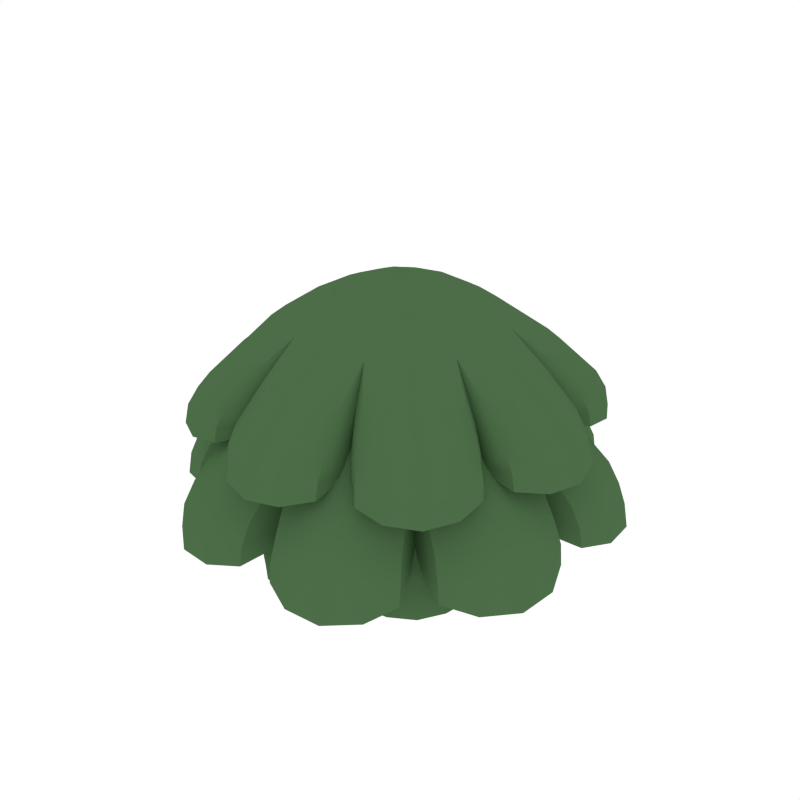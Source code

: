 # Source: Bush.blend  (saved by Blender 2.79.0; exported with 4.5.12 LTS)
import bpy
from mathutils import Matrix  # noqa: F401  (used for matrix-valued properties, if any)

bpy.ops.wm.read_factory_settings(use_empty=True)
scene = bpy.context.scene
scene.name = 'Scene'

# ---- collections
col_collection_1 = bpy.data.collections.new('Collection 1'); scene.collection.children.link(col_collection_1)

# ---- materials (node trees are filled in below, after node groups)
mat_green = bpy.data.materials.new('Green')
mat_green.alpha_threshold = 0.0
mat_green.diffuse_color = (0.07173, 0.1523, 0.06315, 1.0)
mat_green.roughness = 0.5

# ---- node groups
ng_auto_smooth = bpy.data.node_groups.new('Auto Smooth', 'GeometryNodeTree')
_s = ng_auto_smooth.interface.new_socket(name='Geometry', in_out='OUTPUT', socket_type='NodeSocketGeometry')
_s = ng_auto_smooth.interface.new_socket(name='Geometry', in_out='INPUT', socket_type='NodeSocketGeometry')
_s = ng_auto_smooth.interface.new_socket(name='Angle', in_out='INPUT', socket_type='NodeSocketFloat')
_s.subtype = 'ANGLE'
_s.min_value = 0.0
_s.max_value = 3.142
ng_auto_smooth.is_modifier = True
_N = ng_auto_smooth.nodes; _L = ng_auto_smooth.links
n0 = _N.new('NodeGroupOutput'); n0.name = 'Group Output'; n0.location = (480, -100)
n1 = _N.new('NodeGroupInput'); n1.name = 'Group Input'; n1.location = (-420, -300)
n2 = _N.new('NodeGroupInput'); n2.name = 'Group Input.001'; n2.location = (-60, -100)
n3 = _N.new('GeometryNodeSetShadeSmooth'); n3.name = 'Set Shade Smooth'; n3.location = (120, -100)
n3.domain = 'EDGE'
n4 = _N.new('GeometryNodeSetShadeSmooth'); n4.name = 'Set Shade Smooth.001'; n4.location = (300, -100)
n5 = _N.new('GeometryNodeInputMeshEdgeAngle'); n5.name = 'Edge Angle'; n5.location = (-420, -220)
n6 = _N.new('GeometryNodeInputEdgeSmooth'); n6.name = 'Is Edge Smooth'; n6.location = (-60, -160)
n7 = _N.new('GeometryNodeInputShadeSmooth'); n7.name = 'Is Face Smooth'; n7.location = (-240, -340)
n8 = _N.new('FunctionNodeBooleanMath'); n8.name = 'Boolean Math'; n8.location = (-60, -220)
n9 = _N.new('FunctionNodeCompare'); n9.name = 'Compare'; n9.location = (-240, -180)
n9.operation = 'LESS_EQUAL'
_L.new(n5.outputs[0], n9.inputs[0])
_L.new(n4.outputs[0], n0.inputs[0])
_L.new(n1.outputs[1], n9.inputs[1])
_L.new(n9.outputs[0], n8.inputs[0])
_L.new(n7.outputs[0], n8.inputs[1])
_L.new(n2.outputs[0], n3.inputs[0])
_L.new(n6.outputs[0], n3.inputs[1])
_L.new(n3.outputs[0], n4.inputs[0])
_L.new(n8.outputs[0], n3.inputs[2])
n0.is_active_output = True

# ---- material node trees

# ---- world
world_world = bpy.data.worlds.new('World'); scene.world = world_world
world_world.color = (1.0, 1.0, 1.0)
world_world.use_sun_shadow = False
world_world.sun_shadow_jitter_overblur = 0.0
world_world.cycles.sampling_method = 'NONE'
world_world.cycles.sample_map_resolution = 256

# ---- meshes
me_cube_161 = bpy.data.meshes.new('Cube.161')
me_cube_161.from_pydata([(-0.09248, 0.4885, 2.085), (-0.4101, 0.2849, 2.085), (-0.1887, 0.189, 2.174), (-0.2445, 0.04628, 2.187), (-1.58, 0.2799, 1.193), (-1.323, 0.2367, 1.054), (-1.207, 0.4888, 1.222), (-0.2118, 1.204, 1.632), (-0.4346, 1.087, 1.51), (-1.335, 0.9632, 1.04), (-0.7809, 1.103, 1.053), (-0.5373, 1.188, 1.222), (-1.002, 0.7079, 1.633), (-1.2, 0.2194, 1.633), (-0.4885, 0.09248, 2.085), (-0.7107, 1.004, 1.632), (-1.1, 0.7837, 1.053), (-1.073, 0.4697, 1.51), (-0.2839, 0.4111, 2.085), (-0.2285, 1.327, 1.053), (-0.9621, 1.338, 1.04), (-0.04628, 0.2445, 2.187), (-0.2638, 1.589, 1.193), (-0.4756, 1.07, 1.51), (-0.4621, 1.205, 1.126), (-1.082, 0.4457, 1.51), (-1.176, 0.5307, 1.127), (-1.19, 0.5306, 1.222), (-0.4722, 1.215, 1.222), (-0.2643, 1.621, 1.039), (-0.9445, 1.314, 1.193), (-0.5327, 1.175, 1.127), (-1.312, 0.9405, 1.193), (-1.197, 0.4785, 1.128), (-1.612, 0.2806, 1.04), (0.09248, 0.4885, 2.085), (0.4101, 0.2849, 2.085), (0.1887, 0.189, 2.174), (0.2445, 0.04628, 2.187), (1.58, 0.2799, 1.193), (1.323, 0.2367, 1.054), (1.207, 0.4888, 1.222), (0.2118, 1.204, 1.632), (0.4346, 1.087, 1.51), (1.335, 0.9632, 1.04), (0.7809, 1.103, 1.053), (0.5373, 1.188, 1.222), (1.002, 0.7079, 1.633), (1.2, 0.2194, 1.633), (0.4885, 0.09248, 2.085), (0.7107, 1.004, 1.632), (1.1, 0.7837, 1.053), (1.073, 0.4697, 1.51), (0.2839, 0.4111, 2.085), (0.2285, 1.327, 1.053), (0.9621, 1.338, 1.04), (0.04628, 0.2445, 2.187), (0.2638, 1.589, 1.193), (0.4756, 1.07, 1.51), (0.4621, 1.205, 1.126), (1.082, 0.4457, 1.51), (1.176, 0.5307, 1.127), (1.19, 0.5306, 1.222), (0.4722, 1.215, 1.222), (0.2643, 1.621, 1.039), (0.9445, 1.314, 1.193), (0.5327, 1.175, 1.127), (1.312, 0.9405, 1.193), (1.197, 0.4785, 1.128), (1.612, 0.2806, 1.04), (-0.09248, -0.4885, 2.085), (-0.4101, -0.2849, 2.085), (-0.1887, -0.189, 2.174), (-0.2445, -0.04628, 2.187), (-1.58, -0.2799, 1.193), (-1.323, -0.2367, 1.054), (-1.207, -0.4888, 1.222), (-0.2118, -1.204, 1.632), (-0.4346, -1.087, 1.51), (-1.335, -0.9632, 1.04), (-0.7809, -1.103, 1.053), (-0.5373, -1.188, 1.222), (-1.002, -0.7079, 1.633), (-1.2, -0.2194, 1.633), (-0.4885, -0.09248, 2.085), (-0.7107, -1.004, 1.632), (-1.1, -0.7837, 1.053), (-1.073, -0.4697, 1.51), (-0.2839, -0.4111, 2.085), (-0.2285, -1.327, 1.053), (-0.9621, -1.338, 1.04), (-0.04628, -0.2445, 2.187), (-0.2638, -1.589, 1.193), (-0.4756, -1.07, 1.51), (-0.4621, -1.205, 1.126), (-1.082, -0.4457, 1.51), (-1.176, -0.5307, 1.127), (-1.19, -0.5306, 1.222), (-0.4722, -1.215, 1.222), (-0.2643, -1.621, 1.039), (-0.9445, -1.314, 1.193), (-0.5327, -1.175, 1.127), (-1.312, -0.9405, 1.193), (-1.197, -0.4785, 1.128), (-1.612, -0.2806, 1.04), (0.09248, -0.4885, 2.085), (0.4101, -0.2849, 2.085), (0.1887, -0.189, 2.174), (0.2445, -0.04628, 2.187), (1.58, -0.2799, 1.193), (1.323, -0.2367, 1.054), (1.207, -0.4888, 1.222), (0.2118, -1.204, 1.632), (0.4346, -1.087, 1.51), (1.335, -0.9632, 1.04), (0.7809, -1.103, 1.053), (0.5373, -1.188, 1.222), (1.002, -0.7079, 1.633), (1.2, -0.2194, 1.633), (0.4885, -0.09248, 2.085), (0.7107, -1.004, 1.632), (1.1, -0.7837, 1.053), (1.073, -0.4697, 1.51), (0.2839, -0.4111, 2.085), (0.2285, -1.327, 1.053), (0.9621, -1.338, 1.04), (0.04628, -0.2445, 2.187), (0.2638, -1.589, 1.193), (0.4756, -1.07, 1.51), (0.4621, -1.205, 1.126), (1.082, -0.4457, 1.51), (1.176, -0.5307, 1.127), (1.19, -0.5306, 1.222), (0.4722, -1.215, 1.222), (0.2643, -1.621, 1.039), (0.9445, -1.314, 1.193), (0.5327, -1.175, 1.127), (1.312, -0.9405, 1.193), (1.197, -0.4785, 1.128), (1.612, -0.2806, 1.04), (-0.2358, 1.341, 0.4634), (-1.115, 0.7882, 0.4634), (-1.336, 0.2443, 0.4634), (-0.7907, 1.117, 0.4634), (0.2358, 1.341, 0.4634), (1.115, 0.7882, 0.4634), (1.336, 0.2443, 0.4634), (0.7907, 1.117, 0.4634), (-0.2358, -1.341, 0.4634), (-1.115, -0.7882, 0.4634), (-1.336, -0.2443, 0.4634), (-0.7907, -1.117, 0.4634), (0.2358, -1.341, 0.4634), (1.115, -0.7882, 0.4634), (1.336, -0.2443, 0.4634), (0.7907, -1.117, 0.4634), (-1.488, 0.9494, 0.5238), (-0.9513, 1.54, 0.3249), (-0.4143, 1.764, 0.3249), (0.4007, 1.726, 0.5231), (0.4138, 1.758, 0.3236), (-0.4068, 1.732, 0.5236), (-0.9373, 1.508, 0.5236), (-1.52, 0.9636, 0.3256), (1.723, -0.3806, 0.5238), (1.762, 0.4166, 0.3249), (1.541, 0.9546, 0.3249), (0.9368, 1.504, 0.5231), (0.9508, 1.536, 0.3236), (1.512, 0.937, 0.5236), (1.729, 0.4033, 0.5236), (1.756, -0.3935, 0.3256), (-1.723, 0.3806, 0.5238), (-1.762, -0.4166, 0.3249), (-1.541, -0.9546, 0.3249), (-0.9368, -1.504, 0.5231), (-0.9508, -1.536, 0.3236), (-1.512, -0.937, 0.5236), (-1.729, -0.4033, 0.5236), (-1.756, 0.3935, 0.3256), (1.488, -0.9494, 0.5238), (0.9513, -1.54, 0.3249), (0.4143, -1.764, 0.3249), (-0.4007, -1.726, 0.5231), (-0.4138, -1.758, 0.3236), (0.4068, -1.732, 0.5236), (0.9373, -1.508, 0.5236), (1.52, -0.9636, 0.3256), (-0.4822, 0.6923, 1.904), (-0.8239, 0.1542, 1.903), (-0.1525, 0.8251, 1.904), (-0.4433, 0.1868, 2.084), (-0.1866, 0.4436, 2.084), (-0.09345, 0.1904, 2.195), (-0.1904, 0.09354, 2.195), (-0.8536, 0.593, 1.143), (-1.017, 0.1925, 1.143), (-1.12, 0.3885, 1.6), (-0.2537, 1.502, 1.339), (-0.3761, 1.127, 1.601), (-1.243, 0.8869, 1.339), (-0.5432, 1.059, 1.601), (-1.061, 0.5365, 1.6), (-1.494, 0.2678, 1.339), (-1.388, -2.146e-09, 1.04), (-1.258, -1.87e-09, 1.634), (-0.514, -1.16e-09, 2.085), (-0.6907, 0.4826, 1.903), (-0.591, 0.8556, 1.143), (-0.8917, 1.244, 1.339), (-0.8947, 0.8969, 1.634), (-0.986, 0.99, 1.04), (-0.365, 0.3664, 2.085), (-0.1925, 1.017, 1.143), (2.947e-09, 1.39, 1.04), (2.01e-09, 1.26, 1.634), (6.509e-10, 0.514, 2.085), (-0.9909, 0.42, 1.571), (-0.4465, 1.063, 1.158), (-1.41, 0.4721, 1.205), (-0.4459, 1.444, 1.073), (-0.6993, 1.32, 1.204), (-1.336, 0.7063, 1.074), (-1.69, -2.146e-09, 1.027), (-1.18, 1.182, 1.189), (2.947e-09, 1.694, 1.027), (-0.2235, -1.16e-09, 2.2), (9.886e-10, 0.2235, 2.2), (-0.4185, 0.9908, 1.571), (-0.5248, 1.165, 1.317), (-0.467, 1.189, 1.317), (-1.093, 0.4638, 1.232), (-1.182, 0.4823, 1.317), (-1.169, 0.5171, 1.317), (-0.4608, 1.093, 1.232), (-1.431, 0.4704, 1.075), (-0.4478, 1.423, 1.204), (-0.7086, 1.336, 1.074), (-1.322, 0.6895, 1.204), (-1.658, -2.146e-09, 1.189), (-1.202, 1.206, 1.027), (2.947e-09, 1.662, 1.189), (-1.061, 0.4503, 1.158), (0.4822, 0.6923, 1.904), (0.8239, 0.1542, 1.903), (0.1525, 0.8251, 1.904), (0.4433, 0.1868, 2.084), (0.1866, 0.4436, 2.084), (0.09345, 0.1904, 2.195), (0.1904, 0.09354, 2.195), (0.8536, 0.593, 1.143), (1.017, 0.1925, 1.143), (1.12, 0.3885, 1.6), (0.2537, 1.502, 1.339), (0.3761, 1.127, 1.601), (1.243, 0.8869, 1.339), (0.5432, 1.059, 1.601), (1.061, 0.5365, 1.6), (1.494, 0.2678, 1.339), (1.388, -2.146e-09, 1.04), (1.258, -1.87e-09, 1.634), (0.514, -1.16e-09, 2.085), (0.6907, 0.4826, 1.903), (0.591, 0.8556, 1.143), (0.8917, 1.244, 1.339), (0.8947, 0.8969, 1.634), (0.986, 0.99, 1.04), (0.365, 0.3664, 2.085), (0.1925, 1.017, 1.143), (0.9909, 0.42, 1.571), (0.4465, 1.063, 1.158), (1.41, 0.4721, 1.205), (0.4459, 1.444, 1.073), (0.6993, 1.32, 1.204), (1.336, 0.7063, 1.074), (1.69, -2.146e-09, 1.027), (1.18, 1.182, 1.189), (0.2235, -1.16e-09, 2.2), (0.4185, 0.9908, 1.571), (0.5248, 1.165, 1.317), (0.467, 1.189, 1.317), (1.093, 0.4638, 1.232), (1.182, 0.4823, 1.317), (1.169, 0.5171, 1.317), (0.4608, 1.093, 1.232), (1.431, 0.4704, 1.075), (0.4478, 1.423, 1.204), (0.7086, 1.336, 1.074), (1.322, 0.6895, 1.204), (1.658, -2.146e-09, 1.189), (1.202, 1.206, 1.027), (1.061, 0.4503, 1.158), (-0.4822, -0.6923, 1.904), (-0.8239, -0.1542, 1.903), (-0.1525, -0.8251, 1.904), (-0.4433, -0.1868, 2.084), (-0.1866, -0.4436, 2.084), (-0.09345, -0.1904, 2.195), (-0.1904, -0.09354, 2.195), (-0.8536, -0.593, 1.143), (-1.017, -0.1925, 1.143), (-1.12, -0.3885, 1.6), (-0.2537, -1.502, 1.339), (-0.3761, -1.127, 1.601), (-1.243, -0.8869, 1.339), (-0.5432, -1.059, 1.601), (-1.061, -0.5365, 1.6), (-1.494, -0.2678, 1.339), (-0.6907, -0.4826, 1.903), (-0.591, -0.8556, 1.143), (-0.8917, -1.244, 1.339), (-0.8947, -0.8969, 1.634), (-0.986, -0.99, 1.04), (-0.365, -0.3664, 2.085), (-0.1925, -1.017, 1.143), (2.947e-09, -1.39, 1.04), (2.01e-09, -1.26, 1.634), (6.509e-10, -0.514, 2.085), (-0.9909, -0.42, 1.571), (-0.4465, -1.063, 1.158), (-1.41, -0.4721, 1.205), (-0.4459, -1.444, 1.073), (-0.6993, -1.32, 1.204), (-1.336, -0.7063, 1.074), (-1.18, -1.182, 1.189), (2.947e-09, -1.694, 1.027), (9.886e-10, -0.2235, 2.2), (-0.4185, -0.9908, 1.571), (-0.5248, -1.165, 1.317), (-0.467, -1.189, 1.317), (-1.093, -0.4638, 1.232), (-1.182, -0.4823, 1.317), (-1.169, -0.5171, 1.317), (-0.4608, -1.093, 1.232), (-1.431, -0.4704, 1.075), (-0.4478, -1.423, 1.204), (-0.7086, -1.336, 1.074), (-1.322, -0.6895, 1.204), (-1.202, -1.206, 1.027), (2.947e-09, -1.662, 1.189), (-1.061, -0.4503, 1.158), (0.4822, -0.6923, 1.904), (0.8239, -0.1542, 1.903), (0.1525, -0.8251, 1.904), (0.4433, -0.1868, 2.084), (0.1866, -0.4436, 2.084), (0.09345, -0.1904, 2.195), (0.1904, -0.09354, 2.195), (0.8536, -0.593, 1.143), (1.017, -0.1925, 1.143), (1.12, -0.3885, 1.6), (0.2537, -1.502, 1.339), (0.3761, -1.127, 1.601), (1.243, -0.8869, 1.339), (0.5432, -1.059, 1.601), (1.061, -0.5365, 1.6), (1.494, -0.2678, 1.339), (0.6907, -0.4826, 1.903), (0.591, -0.8556, 1.143), (0.8917, -1.244, 1.339), (0.8947, -0.8969, 1.634), (0.986, -0.99, 1.04), (0.365, -0.3664, 2.085), (0.1925, -1.017, 1.143), (0.9909, -0.42, 1.571), (0.4465, -1.063, 1.158), (1.41, -0.4721, 1.205), (0.4459, -1.444, 1.073), (0.6993, -1.32, 1.204), (1.336, -0.7063, 1.074), (1.18, -1.182, 1.189), (0.4185, -0.9908, 1.571), (0.5248, -1.165, 1.317), (0.467, -1.189, 1.317), (1.093, -0.4638, 1.232), (1.182, -0.4823, 1.317), (1.169, -0.5171, 1.317), (0.4608, -1.093, 1.232), (1.431, -0.4704, 1.075), (0.4478, -1.423, 1.204), (0.7086, -1.336, 1.074), (1.322, -0.6895, 1.204), (1.202, -1.206, 1.027), (1.061, -0.4503, 1.158), (-0.5822, 0.8358, 1.005), (-0.9955, 0.1863, 1.005), (-0.1842, 0.9967, 1.005), (-1.224, 0.4244, 0.4119), (-0.2243, 1.328, 0.04112), (-0.4109, 1.231, 0.4119), (-1.099, 0.784, 0.04091), (-0.5933, 1.157, 0.4119), (-1.159, 0.5861, 0.4119), (-1.321, 0.2367, 0.04143), (-1.404, -1.458e-09, 0.463), (-0.8342, 0.5829, 1.005), (-0.7883, 1.1, 0.04055), (-0.9985, 1.001, 0.463), (1.871e-09, 1.406, 0.463), (-1.072, 0.4544, 0.3599), (-0.4528, 1.072, 0.3599), (0.5822, 0.8358, 1.005), (0.9955, 0.1863, 1.005), (0.1842, 0.9967, 1.005), (1.224, 0.4244, 0.4119), (0.2243, 1.328, 0.04112), (0.4109, 1.231, 0.4119), (1.099, 0.784, 0.04091), (0.5933, 1.157, 0.4119), (1.159, 0.5861, 0.4119), (1.321, 0.2367, 0.04143), (1.404, -1.458e-09, 0.463), (0.8342, 0.5829, 1.005), (0.7883, 1.1, 0.04055), (0.9985, 1.001, 0.463), (1.072, 0.4544, 0.3599), (0.4528, 1.072, 0.3599), (-0.5822, -0.8358, 1.005), (-0.9955, -0.1863, 1.005), (-0.1842, -0.9967, 1.005), (-1.224, -0.4244, 0.4119), (-0.2243, -1.328, 0.04112), (-0.4109, -1.231, 0.4119), (-1.099, -0.784, 0.04091), (-0.5933, -1.157, 0.4119), (-1.159, -0.5861, 0.4119), (-1.321, -0.2367, 0.04143), (-0.8342, -0.5829, 1.005), (-0.7883, -1.1, 0.04055), (-0.9985, -1.001, 0.463), (1.871e-09, -1.406, 0.463), (-1.072, -0.4544, 0.3599), (-0.4528, -1.072, 0.3599), (0.5822, -0.8358, 1.005), (0.9955, -0.1863, 1.005), (0.1842, -0.9967, 1.005), (1.224, -0.4244, 0.4119), (0.2243, -1.328, 0.04112), (0.4109, -1.231, 0.4119), (1.099, -0.784, 0.04091), (0.5933, -1.157, 0.4119), (1.159, -0.5861, 0.4119), (1.321, -0.2367, 0.04143), (0.8342, -0.5829, 1.005), (0.7883, -1.1, 0.04055), (0.9985, -1.001, 0.463), (1.072, -0.4544, 0.3599), (0.4528, -1.072, 0.3599), (-0.2412, 1.101, 1.352), (-0.9387, 0.6119, 1.352), (0.2337, 1.097, 1.352), (-0.6177, 0.9617, 0.4594), (-0.9519, 0.6234, 0.4594), (0.3744, 1.633, 0.7134), (-0.8897, 1.424, 0.7135), (-1.406, 0.901, 0.7136), (-0.6059, 0.949, 1.352), (-0.2403, 1.118, 0.4594), (-0.3824, 1.639, 0.7135), (0.2323, 1.114, 0.4594), (-0.006342, 1.268, 0.4781), (-1.233, 1.073, 0.5388), (0.1548, 1.655, 0.3677), (-0.155, 1.635, 0.5385), (-1.06, 1.28, 0.3696), (-1.717, 0.7112, 0.3089), (-0.7011, 1.698, 0.5181), (0.7131, 1.721, 0.3079), (-0.9155, 0.9312, 0.5748), (-0.008063, 1.305, 0.5746), (-1.256, 1.08, 0.3706), (0.1437, 1.634, 0.5378), (-0.1576, 1.656, 0.3696), (-1.053, 1.257, 0.5385), (-1.684, 0.6976, 0.5182), (-0.7133, 1.731, 0.3085), (0.6995, 1.689, 0.5179), (-0.8887, 0.9041, 0.4786), (0.949, 0.6079, 1.352), (1.096, -0.2311, 1.352), (0.6103, 0.9408, 1.352), (1.117, 0.2432, 0.4594), (1.114, -0.2323, 0.4594), (0.8899, 1.419, 0.7134), (1.636, 0.3779, 0.7135), (1.631, -0.3568, 0.7136), (1.099, 0.2426, 1.352), (0.9605, 0.6206, 0.4594), (1.43, 0.8887, 0.7135), (0.6234, 0.9519, 0.4594), (0.9009, 0.8919, 0.4781), (1.631, -0.1135, 0.5388), (1.061, 1.28, 0.3677), (1.266, 1.047, 0.5385), (1.655, 0.1553, 0.3696), (1.717, -0.7112, 0.3089), (1.696, 0.7047, 0.5181), (1.306, 0.01111, 0.5748), (0.9283, 0.9169, 0.5746), (1.652, -0.1243, 0.3706), (1.054, 1.257, 0.5378), (1.282, 1.059, 0.3696), (1.633, 0.1441, 0.5385), (1.684, -0.6976, 0.5182), (1.728, 0.7193, 0.3085), (1.268, 0.01084, 0.4786), (-0.949, -0.6079, 1.352), (-1.096, 0.2311, 1.352), (-0.6103, -0.9408, 1.352), (-1.117, -0.2432, 0.4594), (-1.114, 0.2323, 0.4594), (-0.8899, -1.419, 0.7134), (-1.636, -0.3779, 0.7135), (-1.631, 0.3568, 0.7136), (-1.099, -0.2426, 1.352), (-0.9605, -0.6206, 0.4594), (-1.43, -0.8887, 0.7135), (-0.6234, -0.9519, 0.4594), (-0.9009, -0.8919, 0.4781), (-1.631, 0.1135, 0.5388), (-1.061, -1.28, 0.3677), (-1.266, -1.047, 0.5385), (-1.655, -0.1553, 0.3696), (-1.696, -0.7047, 0.5181), (-0.7131, -1.721, 0.3079), (-1.306, -0.01111, 0.5748), (-0.9283, -0.9169, 0.5746), (-1.652, 0.1243, 0.3706), (-1.054, -1.257, 0.5378), (-1.282, -1.059, 0.3696), (-1.633, -0.1441, 0.5385), (-1.728, -0.7193, 0.3085), (-0.6995, -1.689, 0.5179), (-1.268, -0.01084, 0.4786), (0.2412, -1.101, 1.352), (0.9387, -0.6119, 1.352), (-0.2337, -1.097, 1.352), (0.6177, -0.9617, 0.4594), (0.9519, -0.6234, 0.4594), (-0.3744, -1.633, 0.7134), (0.8897, -1.424, 0.7135), (1.406, -0.901, 0.7136), (0.6059, -0.949, 1.352), (0.2403, -1.118, 0.4594), (0.3824, -1.639, 0.7135), (-0.2323, -1.114, 0.4594), (0.006342, -1.268, 0.4781), (1.233, -1.073, 0.5388), (-0.1548, -1.655, 0.3677), (0.155, -1.635, 0.5385), (1.06, -1.28, 0.3696), (0.7011, -1.698, 0.5181), (0.9155, -0.9312, 0.5748), (0.008063, -1.305, 0.5746), (1.256, -1.08, 0.3706), (-0.1437, -1.634, 0.5378), (0.1576, -1.656, 0.3696), (1.053, -1.257, 0.5385), (0.7133, -1.731, 0.3085), (0.8887, -0.9041, 0.4786), (-0.3384, 0.8025, 1.875), (-0.8019, 0.3391, 1.875), (-0.3883, 0.9232, 1.153), (-0.9227, 0.3888, 1.153), (-1.342, 0.4553, 1.335), (-0.4339, 1.354, 1.335), (-0.6631, 1.261, 1.335), (-1.263, 0.6521, 1.335), (-0.6115, 0.6137, 1.9), (-0.7596, 0.7627, 1.134), (-1.117, 1.119, 1.338), (-0.4567, 1.082, 1.334), (-1.082, 0.4591, 1.334), (0.3384, 0.8025, 1.875), (0.8019, 0.3391, 1.875), (0.3883, 0.9232, 1.153), (0.9227, 0.3888, 1.153), (1.342, 0.4553, 1.335), (0.4339, 1.354, 1.335), (0.6631, 1.261, 1.335), (1.263, 0.6521, 1.335), (0.6115, 0.6137, 1.9), (0.7596, 0.7627, 1.134), (1.117, 1.119, 1.338), (6.728e-10, 0.8613, 1.9), (2.947e-09, 1.07, 1.134), (2.947e-09, 1.572, 1.338), (0.4567, 1.082, 1.334), (1.082, 0.4591, 1.334), (-0.3384, -0.8025, 1.875), (-0.8019, -0.3391, 1.875), (-0.3883, -0.9232, 1.153), (-0.9227, -0.3888, 1.153), (-1.342, -0.4553, 1.335), (-0.4339, -1.354, 1.335), (-0.6631, -1.261, 1.335), (-1.263, -0.6521, 1.335), (-0.8609, -5.627e-10, 1.9), (-1.07, -2.146e-09, 1.134), (-1.568, -2.146e-09, 1.338), (-0.6115, -0.6137, 1.9), (-0.7596, -0.7627, 1.134), (-1.117, -1.119, 1.338), (-0.4567, -1.082, 1.334), (-1.082, -0.4591, 1.334), (0.3384, -0.8025, 1.875), (0.8019, -0.3391, 1.875), (1.035e-09, -8.815e-10, 2.263), (0.3883, -0.9232, 1.153), (0.9227, -0.3888, 1.153), (1.342, -0.4553, 1.335), (0.4339, -1.354, 1.335), (0.6631, -1.261, 1.335), (1.263, -0.6521, 1.335), (0.8609, -5.627e-10, 1.9), (1.07, -2.146e-09, 1.134), (1.568, -2.146e-09, 1.338), (0.6115, -0.6137, 1.9), (0.7596, -0.7627, 1.134), (1.117, -1.119, 1.338), (6.728e-10, -0.8613, 1.9), (2.947e-09, -1.07, 1.134), (2.947e-09, -1.572, 1.338), (0.4567, -1.082, 1.334), (1.082, -0.4591, 1.334), (-0.3982, 0.9444, 0.9366), (-0.9437, 0.399, 0.9366), (-1.188, 0.4028, 0.02927), (-0.3839, 1.198, 0.02823), (-0.5866, 1.115, 0.02851), (-1.118, 0.5769, 0.02901), (-0.7439, 0.7465, 1.005), (-0.987, 0.9888, 0.04611), (-0.4043, 0.958, 0.02844), (-0.9583, 0.4064, 0.02848), (0.3982, 0.9444, 0.9366), (0.9437, 0.399, 0.9366), (1.188, 0.4028, 0.02927), (0.3839, 1.198, 0.02823), (0.5866, 1.115, 0.02851), (1.118, 0.5769, 0.02901), (0.7439, 0.7465, 1.005), (0.987, 0.9888, 0.04611), (1.871e-09, 1.048, 1.005), (1.205e-09, 1.39, 0.04604), (0.4043, 0.958, 0.02844), (0.9583, 0.4064, 0.02848), (-0.3982, -0.9444, 0.9366), (-0.9437, -0.399, 0.9366), (-1.188, -0.4028, 0.02927), (-0.3839, -1.198, 0.02823), (-0.5866, -1.115, 0.02851), (-1.118, -0.5769, 0.02901), (-1.047, -1.575e-10, 1.005), (-1.387, 6.394e-09, 0.04613), (-0.7439, -0.7465, 1.005), (-0.987, -0.9888, 0.04611), (-0.4043, -0.958, 0.02844), (-0.9583, -0.4064, 0.02848), (0.3982, -0.9444, 0.9366), (0.9437, -0.399, 0.9366), (1.188, -0.4028, 0.02927), (0.3839, -1.198, 0.02823), (0.5866, -1.115, 0.02851), (1.118, -0.5769, 0.02901), (1.047, -1.575e-10, 1.005), (1.387, 6.394e-09, 0.04613), (0.7439, -0.7465, 1.005), (0.987, -0.9888, 0.04611), (1.871e-09, -1.048, 1.005), (1.205e-09, -1.39, 0.04604), (0.4043, -0.958, 0.02844), (0.9583, -0.4064, 0.02848), (-0.007156, 1.136, 1.3), (-0.7968, 0.8086, 1.3), (-0.00604, 1.101, 0.4717), (-0.7737, 0.7833, 0.4717), (-1.172, 1.028, 0.7078), (0.1289, 1.558, 0.7076), (-0.1431, 1.56, 0.7077), (-1.009, 1.194, 0.7077), (-0.4443, 1.078, 1.352), (-0.4508, 1.095, 0.4471), (-0.6636, 1.606, 0.7121), (-0.008617, 1.297, 0.7028), (-0.9102, 0.9257, 0.7029), (0.808, 0.7979, 1.3), (1.135, 0.008336, 1.3), (0.783, 0.7745, 0.4717), (1.101, 0.00677, 0.4717), (1.555, -0.1023, 0.7078), (1.011, 1.193, 0.7076), (1.204, 1.002, 0.7077), (1.558, 0.1309, 0.7077), (1.076, 0.448, 1.352), (1.093, 0.4552, 0.4471), (1.605, 0.6665, 0.7121), (0.4435, 1.071, 1.352), (0.4502, 1.087, 0.4471), (0.6617, 1.597, 0.712), (0.9231, 0.9109, 0.7028), (1.298, 0.01093, 0.7029), (-0.808, -0.7979, 1.3), (-1.135, -0.008336, 1.3), (-0.783, -0.7745, 0.4717), (-1.101, -0.00677, 0.4717), (-1.555, 0.1023, 0.7078), (-1.011, -1.193, 0.7076), (-1.204, -1.002, 0.7077), (-1.558, -0.1309, 0.7077), (-1.07, 0.4433, 1.352), (-1.087, 0.4502, 0.4471), (-1.593, 0.66, 0.7121), (-1.076, -0.448, 1.352), (-1.093, -0.4552, 0.4471), (-1.605, -0.6665, 0.7121), (-0.9231, -0.9109, 0.7028), (-1.298, -0.01093, 0.7029), (0.007156, -1.136, 1.3), (0.7968, -0.8086, 1.3), (0.00604, -1.101, 0.4717), (0.7737, -0.7833, 0.4717), (1.172, -1.028, 0.7078), (-0.1289, -1.558, 0.7076), (0.1431, -1.56, 0.7077), (1.009, -1.194, 0.7077), (1.07, -0.4433, 1.352), (1.087, -0.4502, 0.4471), (1.593, -0.66, 0.7121), (0.4443, -1.078, 1.352), (0.4508, -1.095, 0.4471), (0.6636, -1.606, 0.7121), (-0.4435, -1.071, 1.352), (-0.4502, -1.087, 0.4471), (-0.6617, -1.597, 0.712), (0.008617, -1.297, 0.7028), (0.9102, -0.9257, 0.7029)], [], [(0, 216, 584, 190), (0, 190, 560, 192), (2, 1, 191, 194), (21, 0, 192, 193), (1, 212, 568, 207), (1, 207, 561, 191), (18, 212, 1, 2), (14, 206, 226, 3), (18, 2, 193, 192), (2, 194, 607, 193), (21, 227, 216, 0), (14, 3, 194, 191), (3, 226, 607, 194), (34, 4, 219, 235), (4, 239, 599, 203), (4, 203, 564, 219), (62, 61, 274, 288), (5, 196, 598, 204), (33, 242, 563, 196, 5), (34, 235, 33, 5), (34, 223, 239, 4), (33, 6, 231, 242), (6, 219, 564, 232), (6, 232, 572, 231), (7, 190, 584, 215), (7, 215, 586, 198), (7, 198, 565, 199), (7, 199, 560, 190), (8, 228, 560, 199), (8, 199, 565, 230), (8, 230, 571, 228), (32, 9, 222, 238), (24, 220, 29, 19), (16, 9, 240, 211), (33, 235, 219, 6), (10, 208, 569, 211), (31, 218, 562, 208, 10), (20, 237, 31, 10), (32, 224, 240, 9), (31, 11, 234, 218), (11, 221, 566, 229), (11, 229, 571, 234), (12, 207, 568, 210), (12, 210, 570, 200), (12, 200, 567, 202), (12, 202, 561, 207), (13, 189, 561, 197), (13, 197, 564, 203), (13, 203, 599, 205), (13, 205, 597, 189), (14, 191, 561, 189), (14, 189, 597, 206), (15, 188, 560, 201), (15, 201, 566, 209), (15, 209, 570, 210), (15, 210, 568, 188), (26, 222, 9, 16), (16, 211, 569, 195), (17, 217, 561, 202), (17, 202, 567, 233), (17, 233, 572, 217), (18, 192, 560, 188), (18, 188, 568, 212), (20, 10, 211, 240), (24, 19, 213, 562, 218), (69, 275, 259, 40), (19, 214, 585, 213), (30, 20, 240, 224), (31, 237, 221, 11), (21, 193, 607, 227), (29, 22, 241, 225), (22, 236, 565, 198), (22, 198, 586, 241), (30, 221, 237, 20), (23, 228, 571, 229), (23, 229, 566, 201), (23, 201, 560, 228), (29, 220, 236, 22), (28, 24, 218, 234), (25, 217, 572, 232), (25, 232, 564, 197), (25, 197, 561, 217), (28, 236, 220, 24), (27, 26, 242, 231), (27, 231, 572, 233), (27, 233, 567, 238), (28, 234, 571, 230), (28, 230, 565, 236), (29, 225, 214, 19), (30, 209, 566, 221), (30, 224, 570, 209), (26, 16, 195, 563, 242), (32, 200, 570, 224), (32, 238, 567, 200), (35, 245, 584, 216), (56, 248, 247, 35), (37, 249, 246, 36), (35, 247, 573, 245), (36, 262, 581, 267), (53, 37, 36, 267), (36, 246, 574, 262), (49, 38, 277, 261), (37, 248, 607, 249), (53, 247, 248, 37), (56, 35, 216, 227), (38, 249, 607, 277), (49, 246, 249, 38), (69, 285, 271, 39), (97, 96, 323, 337), (39, 271, 577, 258), (39, 258, 616, 289), (40, 259, 615, 251), (69, 40, 68, 285), (68, 40, 251, 576, 291), (69, 39, 289, 275), (41, 281, 588, 282), (41, 282, 577, 271), (68, 291, 281, 41), (42, 215, 584, 245), (42, 245, 573, 254), (42, 254, 578, 253), (42, 253, 586, 215), (43, 254, 573, 278), (43, 278, 587, 280), (43, 280, 578, 254), (67, 288, 274, 44), (68, 41, 271, 285), (51, 266, 290, 44), (59, 54, 64, 272), (45, 266, 582, 263), (55, 45, 66, 287), (66, 45, 263, 575, 270), (67, 44, 290, 276), (46, 284, 587, 279), (46, 279, 579, 273), (66, 270, 284, 46), (47, 265, 581, 262), (47, 262, 574, 257), (47, 257, 580, 255), (47, 255, 583, 265), (48, 252, 574, 244), (48, 244, 614, 260), (48, 260, 616, 258), (48, 258, 577, 252), (49, 244, 574, 246), (49, 261, 614, 244), (50, 256, 573, 243), (50, 243, 581, 265), (50, 265, 583, 264), (50, 264, 579, 256), (51, 250, 582, 266), (61, 51, 44, 274), (52, 257, 574, 269), (52, 269, 588, 283), (52, 283, 580, 257), (53, 243, 573, 247), (53, 267, 581, 243), (55, 290, 266, 45), (54, 268, 585, 214), (104, 223, 204, 75), (59, 270, 575, 268, 54), (65, 276, 290, 55), (66, 46, 273, 287), (56, 227, 607, 248), (64, 225, 241, 57), (65, 55, 287, 273), (57, 241, 586, 253), (57, 253, 578, 286), (58, 279, 587, 278), (58, 278, 573, 256), (58, 256, 579, 279), (64, 57, 286, 272), (63, 284, 270, 59), (60, 282, 588, 269), (60, 269, 574, 252), (60, 252, 577, 282), (63, 59, 272, 286), (62, 281, 291, 61), (62, 283, 588, 281), (62, 288, 580, 283), (63, 280, 587, 284), (63, 286, 578, 280), (64, 54, 214, 225), (65, 273, 579, 264), (65, 264, 583, 276), (61, 291, 576, 250, 51), (67, 276, 583, 255), (67, 255, 580, 288), (70, 294, 620, 317), (91, 297, 296, 70), (72, 298, 295, 71), (70, 296, 589, 294), (71, 308, 600, 313), (88, 72, 71, 313), (71, 295, 590, 308), (84, 73, 226, 206), (72, 297, 607, 298), (88, 296, 297, 72), (91, 70, 317, 326), (73, 298, 607, 226), (84, 295, 298, 73), (104, 334, 320, 74), (132, 381, 369, 131), (74, 320, 593, 307), (74, 307, 599, 239), (75, 204, 598, 300), (104, 75, 103, 334), (103, 75, 300, 592, 340), (104, 74, 239, 223), (76, 330, 604, 331), (76, 331, 593, 320), (103, 340, 330, 76), (77, 316, 620, 294), (77, 294, 589, 303), (77, 303, 594, 302), (77, 302, 622, 316), (78, 303, 589, 327), (78, 327, 603, 329), (78, 329, 594, 303), (102, 337, 323, 79), (103, 76, 320, 334), (86, 312, 338, 79), (94, 89, 99, 321), (80, 312, 601, 309), (90, 80, 101, 336), (101, 80, 309, 591, 319), (102, 79, 338, 324), (81, 333, 603, 328), (81, 328, 595, 322), (101, 319, 333, 81), (82, 311, 600, 308), (82, 308, 590, 306), (82, 306, 596, 304), (82, 304, 602, 311), (83, 301, 590, 293), (83, 293, 597, 205), (83, 205, 599, 307), (83, 307, 593, 301), (84, 293, 590, 295), (84, 206, 597, 293), (85, 305, 589, 292), (85, 292, 600, 311), (85, 311, 602, 310), (85, 310, 595, 305), (86, 299, 601, 312), (96, 86, 79, 323), (87, 306, 590, 318), (87, 318, 604, 332), (87, 332, 596, 306), (88, 292, 589, 296), (88, 313, 600, 292), (90, 338, 312, 80), (89, 314, 621, 315), (139, 110, 259, 275), (94, 319, 591, 314, 89), (100, 324, 338, 90), (101, 81, 322, 336), (91, 326, 607, 297), (99, 325, 339, 92), (100, 90, 336, 322), (92, 339, 622, 302), (92, 302, 594, 335), (93, 328, 603, 327), (93, 327, 589, 305), (93, 305, 595, 328), (99, 92, 335, 321), (98, 333, 319, 94), (95, 331, 604, 318), (95, 318, 590, 301), (95, 301, 593, 331), (98, 94, 321, 335), (97, 330, 340, 96), (97, 332, 604, 330), (97, 337, 596, 332), (98, 329, 603, 333), (98, 335, 594, 329), (99, 89, 315, 325), (100, 322, 595, 310), (100, 310, 602, 324), (96, 340, 592, 299, 86), (102, 324, 602, 304), (102, 304, 596, 337), (105, 317, 620, 343), (105, 343, 605, 345), (107, 106, 344, 347), (126, 105, 345, 346), (106, 362, 617, 357), (106, 357, 606, 344), (123, 362, 106, 107), (119, 261, 277, 108), (123, 107, 346, 345), (107, 347, 607, 346), (126, 326, 317, 105), (119, 108, 347, 344), (108, 277, 607, 347), (139, 109, 366, 378), (109, 289, 616, 356), (109, 356, 610, 366), (678, 471, 469, 684), (110, 349, 615, 259), (138, 383, 609, 349, 110), (139, 378, 138, 110), (139, 275, 289, 109), (138, 111, 374, 383), (111, 366, 610, 375), (111, 375, 624, 374), (112, 343, 620, 316), (112, 316, 622, 351), (112, 351, 611, 352), (112, 352, 605, 343), (113, 371, 605, 352), (113, 352, 611, 373), (113, 373, 623, 371), (137, 114, 369, 381), (129, 367, 134, 124), (121, 114, 382, 361), (138, 378, 366, 111), (115, 358, 618, 361), (136, 365, 608, 358, 115), (125, 380, 136, 115), (137, 370, 382, 114), (136, 116, 377, 365), (116, 368, 612, 372), (116, 372, 623, 377), (117, 357, 617, 360), (117, 360, 619, 353), (117, 353, 613, 355), (117, 355, 606, 357), (118, 342, 606, 350), (118, 350, 610, 356), (118, 356, 616, 260), (118, 260, 614, 342), (119, 344, 606, 342), (119, 342, 614, 261), (120, 341, 605, 354), (120, 354, 612, 359), (120, 359, 619, 360), (120, 360, 617, 341), (131, 369, 114, 121), (121, 361, 618, 348), (122, 364, 606, 355), (122, 355, 613, 376), (122, 376, 624, 364), (123, 345, 605, 341), (123, 341, 617, 362), (125, 115, 361, 382), (129, 124, 363, 608, 365), (124, 315, 621, 363), (135, 125, 382, 370), (136, 380, 368, 116), (126, 346, 607, 326), (134, 127, 339, 325), (127, 379, 611, 351), (127, 351, 622, 339), (135, 368, 380, 125), (128, 371, 623, 372), (128, 372, 612, 354), (128, 354, 605, 371), (134, 367, 379, 127), (133, 129, 365, 377), (130, 364, 624, 375), (130, 375, 610, 350), (130, 350, 606, 364), (133, 379, 367, 129), (132, 131, 383, 374), (132, 374, 624, 376), (132, 376, 613, 381), (133, 377, 623, 373), (133, 373, 611, 379), (134, 325, 315, 124), (135, 359, 612, 368), (135, 370, 619, 359), (131, 121, 348, 609, 383), (137, 353, 619, 370), (137, 381, 613, 353), (628, 633, 400, 389), (140, 386, 643, 398), (140, 398, 644, 388), (140, 388, 628, 389), (140, 389, 625, 386), (389, 400, 625), (630, 634, 399, 392), (141, 395, 631, 397), (141, 397, 632, 390), (141, 390, 630, 392), (141, 392, 626, 395), (142, 385, 626, 387), (142, 387, 627, 393), (142, 393, 654, 394), (142, 394, 653, 385), (143, 384, 625, 391), (143, 391, 629, 396), (143, 396, 632, 397), (143, 397, 631, 384), (392, 399, 626), (634, 627, 387, 399), (633, 629, 391, 400), (391, 625, 400), (387, 626, 399), (638, 406, 416, 645), (144, 398, 643, 403), (144, 403, 635, 406), (144, 406, 638, 405), (144, 405, 644, 398), (416, 406, 635), (640, 409, 415, 646), (145, 414, 641, 412), (145, 412, 636, 409), (145, 409, 640, 407), (145, 407, 642, 414), (146, 404, 636, 402), (146, 402, 665, 411), (146, 411, 666, 410), (146, 410, 637, 404), (147, 408, 635, 401), (147, 401, 641, 414), (147, 414, 642, 413), (147, 413, 639, 408), (415, 409, 636), (415, 404, 637, 646), (416, 408, 639, 645), (416, 635, 408), (415, 636, 404), (650, 422, 432, 657), (148, 430, 669, 419), (148, 419, 647, 422), (148, 422, 650, 421), (148, 421, 670, 430), (432, 422, 647), (652, 425, 431, 658), (149, 429, 655, 427), (149, 427, 648, 425), (149, 425, 652, 423), (149, 423, 656, 429), (150, 420, 648, 418), (150, 418, 653, 394), (150, 394, 654, 426), (150, 426, 649, 420), (151, 424, 647, 417), (151, 417, 655, 429), (151, 429, 656, 428), (151, 428, 651, 424), (431, 425, 648), (431, 420, 649, 658), (432, 424, 651, 657), (432, 647, 424), (431, 648, 420), (662, 671, 447, 438), (152, 435, 669, 430), (152, 430, 670, 437), (152, 437, 662, 438), (152, 438, 659, 435), (438, 447, 659), (664, 672, 446, 441), (153, 443, 667, 445), (153, 445, 668, 439), (153, 439, 664, 441), (153, 441, 660, 443), (154, 434, 660, 436), (154, 436, 661, 442), (154, 442, 666, 411), (154, 411, 665, 434), (155, 433, 659, 440), (155, 440, 663, 444), (155, 444, 668, 445), (155, 445, 667, 433), (441, 446, 660), (672, 661, 436, 446), (671, 663, 440, 447), (440, 659, 447), (436, 660, 446), (163, 156, 461, 470), (156, 474, 712, 455), (156, 455, 677, 461), (497, 502, 693, 701), (685, 468, 461, 677), (470, 461, 468, 477), (163, 465, 474, 156), (727, 482, 171, 495), (678, 684, 673), (673, 450, 453, 678), (158, 457, 682, 475), (686, 691, 483, 480), (162, 157, 464, 473), (685, 677, 674), (680, 685, 674), (684, 469, 463, 679), (472, 463, 469, 460), (162, 466, 475, 157), (163, 470, 477, 676, 452), (682, 451, 157, 475), (674, 456, 454, 680), (674, 677, 455, 449), (712, 710, 449, 455), (679, 458, 448, 673), (683, 681, 448, 458), (160, 467, 698, 459), (680, 473, 468, 685), (459, 675, 460, 462, 160), (701, 690, 491, 497), (673, 684, 679), (161, 158, 475, 466), (160, 159, 476, 467), (159, 471, 678, 453), (159, 453, 699, 476), (161, 463, 472, 158), (157, 451, 676, 477, 464), (160, 462, 471, 159), (158, 472, 460, 675, 457), (687, 693, 484, 486), (464, 477, 468, 473), (471, 462, 460, 469), (161, 458, 679, 463), (161, 466, 683, 458), (162, 454, 683, 466), (162, 473, 680, 454), (171, 499, 491, 164), (525, 530, 709, 717), (164, 491, 690, 485), (164, 485, 728, 503), (711, 510, 179, 465), (171, 164, 503, 495), (686, 700, 691), (482, 689, 505, 499, 171), (166, 504, 695, 487), (480, 483, 699, 697), (170, 502, 494, 165), (701, 693, 687), (700, 692, 493, 498), (497, 491, 499, 505), (170, 165, 504, 496), (481, 695, 504, 165), (487, 688, 490, 501, 166), (728, 485, 479, 726), (486, 484, 696, 694), (696, 488, 478, 694), (479, 485, 690, 687), (168, 489, 698, 467), (478, 488, 692, 686), (497, 505, 494, 502), (490, 688, 489, 168, 492), (701, 687, 690), (700, 686, 692), (717, 706, 519, 525), (169, 496, 504, 166), (168, 467, 476, 167), (169, 166, 501, 493), (167, 476, 699, 483), (167, 483, 691, 500), (505, 689, 481, 165, 494), (168, 167, 500, 492), (498, 500, 691, 700), (702, 707, 511, 508), (490, 492, 500, 498), (498, 493, 501, 490), (169, 493, 692, 488), (169, 488, 696, 496), (170, 496, 696, 484), (170, 484, 693, 502), (179, 527, 519, 172), (723, 555, 553, 735), (172, 519, 706, 513), (172, 513, 712, 474), (538, 727, 495, 187), (179, 172, 474, 465), (702, 716, 707), (510, 705, 533, 527, 179), (174, 531, 714, 515), (508, 511, 734, 732), (703, 709, 512, 514), (178, 530, 522, 173), (717, 709, 703), (717, 703, 706), (716, 708, 521, 526), (525, 519, 527, 533), (178, 173, 531, 523), (509, 714, 531, 173), (515, 704, 518, 529, 174), (712, 513, 507, 710), (514, 512, 715, 713), (715, 516, 506, 713), (507, 513, 706, 703), (176, 517, 733, 524), (506, 516, 708, 702), (525, 533, 522, 530), (518, 704, 517, 176, 520), (716, 702, 708), (736, 552, 547, 722), (177, 523, 531, 174), (176, 524, 532, 175), (177, 174, 529, 521), (175, 532, 734, 511), (175, 511, 707, 528), (533, 705, 509, 173, 522), (176, 175, 528, 520), (526, 528, 707, 716), (734, 539, 536, 732), (518, 520, 528, 526), (526, 521, 529, 518), (177, 521, 708, 516), (177, 516, 715, 523), (178, 523, 715, 512), (178, 512, 709, 530), (187, 180, 547, 554), (180, 503, 728, 541), (180, 541, 722, 547), (554, 547, 552, 559), (187, 495, 503, 180), (723, 735, 718), (718, 536, 539, 723), (182, 543, 730, 558), (731, 540, 542, 729), (186, 181, 550, 557), (736, 722, 719), (725, 736, 719), (735, 553, 549, 724), (556, 549, 553, 546), (186, 551, 558, 181), (187, 554, 559, 721, 538), (730, 537, 181, 558), (719, 542, 540, 725), (719, 722, 541, 535), (728, 726, 535, 541), (724, 544, 534, 718), (731, 729, 534, 544), (184, 524, 733, 545), (725, 557, 552, 736), (545, 720, 546, 548, 184), (718, 735, 724), (185, 182, 558, 551), (184, 183, 532, 524), (183, 555, 723, 539), (183, 539, 734, 532), (185, 549, 556, 182), (181, 537, 721, 559, 550), (184, 548, 555, 183), (182, 556, 546, 720, 543), (550, 559, 552, 557), (555, 548, 546, 553), (185, 544, 724, 549), (185, 551, 731, 544), (186, 540, 731, 551), (186, 557, 725, 540), (699, 453, 450, 697), (683, 454, 456, 681), (34, 5, 204, 223), (27, 238, 222, 26), (163, 452, 711, 465)])
me_cube_161.polygons.foreach_set('use_smooth', [True] * 648)
me_cube_161.materials.append(mat_green)
me_cube_161.use_remesh_preserve_volume = False
me_cube_161.use_remesh_preserve_attributes = False
me_cube_161.use_mirror_vertex_groups = False
me_cube_161.update()

# ---- objects
ob_bush = bpy.data.objects.new('Bush', me_cube_161)

# ---- transforms, parenting, visibility, modifiers, constraints
ob_bush.location = (0.0, 0.0, 0.0)
ob_bush.lineart.crease_threshold = 0.0
_m = ob_bush.modifiers.new('Auto Smooth', 'NODES')
_m.node_group = ng_auto_smooth
_gi = [s.identifier for s in ng_auto_smooth.interface.items_tree if s.item_type == 'SOCKET' and s.in_out == 'INPUT']
_m[_gi[1]] = 0.6981  # Angle

# ---- collection membership
col_collection_1.objects.link(ob_bush)

# ---- scene / render settings (as saved in the file)
scene.frame_start = 1; scene.frame_end = 250; scene.frame_set(0)
scene.render.engine = 'CYCLES'
scene.render.resolution_x = 1000
scene.render.resolution_y = 1000
scene.render.dither_intensity = 0.0
scene.cycles.samples = 200
scene.cycles.sampling_pattern = 'TABULATED_SOBOL'
scene.cycles.light_sampling_threshold = 0.0
scene.cycles.use_adaptive_sampling = False
scene.cycles.use_light_tree = False
scene.cycles.caustics_reflective = False
scene.cycles.caustics_refractive = False
scene.cycles.blur_glossy = 0.0
scene.cycles.max_bounces = 2
scene.cycles.pixel_filter_type = 'GAUSSIAN'
scene.cycles.sample_clamp_indirect = 0.0
scene.view_settings.view_transform = 'Standard'
bpy.context.view_layer.update()

# ---- added for rendering (the .blend has no active camera): camera
cam_auto = bpy.data.cameras.new('AutoCamera')
cam_auto.lens = 50.0
cam_auto.sensor_width = 36.0
cam_auto.clip_end = 1000.0
ob_auto_camera = bpy.data.objects.new('AutoCamera', cam_auto)
scene.collection.objects.link(ob_auto_camera)
ob_auto_camera.location = (5.05613, -6.06735, 5.19048)
ob_auto_camera.rotation_euler = (1.09748, -7.21219e-08, 0.694738)
scene.camera = ob_auto_camera
bpy.context.view_layer.update()
